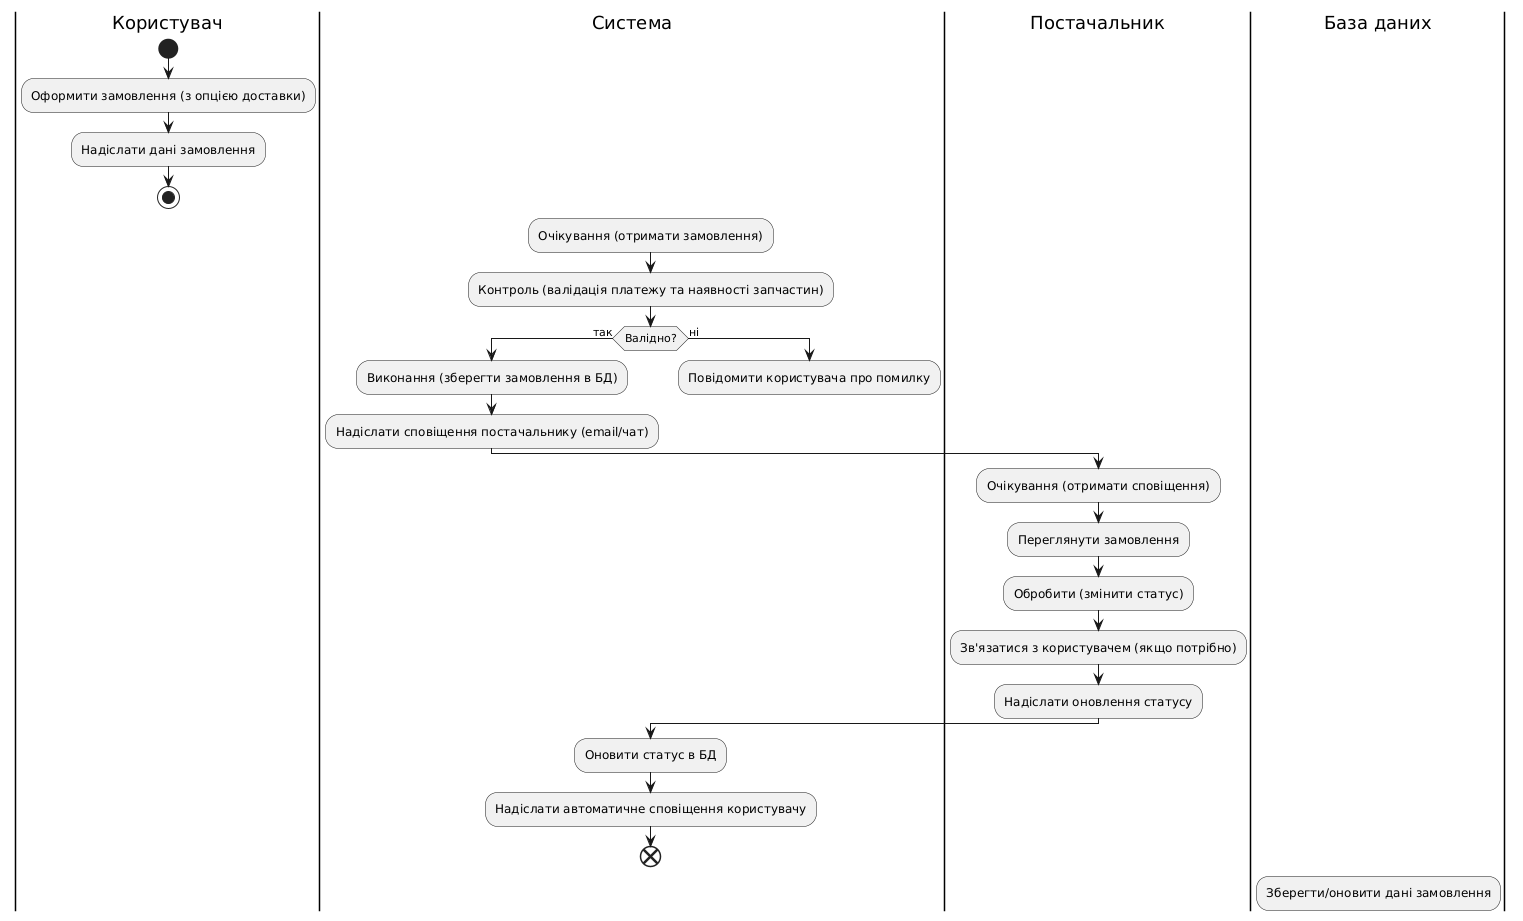

The diagram above was rendered by PlantUML. Its source (embedded in the PNG):
@startuml
|Користувач|
start
:Оформити замовлення (з опцією доставки);
:Надіслати дані замовлення;
stop

|Система|
:Очікування (отримати замовлення);
:Контроль (валідація платежу та наявності запчастин);
if (Валідно?) then (так)
  :Виконання (зберегти замовлення в БД);
  :Надіслати сповіщення постачальнику (email/чат);
else (ні)
  :Повідомити користувача про помилку;
  detach
endif

|Постачальник|
:Очікування (отримати сповіщення);
:Переглянути замовлення;
:Обробити (змінити статус);
:Зв'язатися з користувачем (якщо потрібно);
:Надіслати оновлення статусу;

|Система|
:Оновити статус в БД;
:Надіслати автоматичне сповіщення користувачу;
end

|База даних|
:Зберегти/оновити дані замовлення;
@enduml